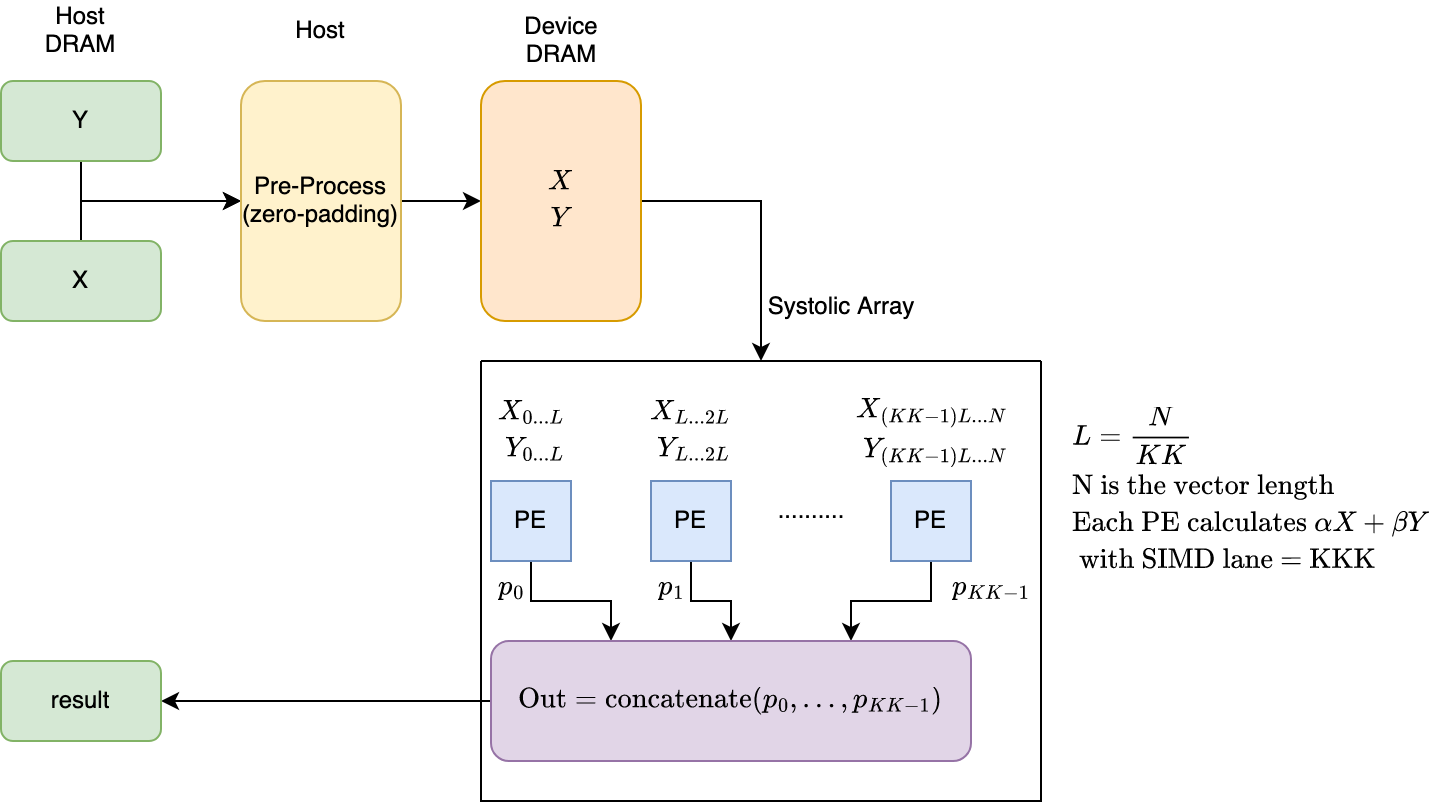

The diagram above was exported from draw.io. Its source (the exported page's mxGraphModel, read from the mxfile embedded in the PNG):
<mxGraphModel dx="745" dy="533" grid="1" gridSize="10" guides="1" tooltips="1" connect="1" arrows="1" fold="1" page="1" pageScale="1" pageWidth="850" pageHeight="1100" math="1" shadow="0">
  <root>
    <mxCell id="0" />
    <mxCell id="1" parent="0" />
    <mxCell id="94SgYftM5BOZFwZWVgzs-1" value="Host&lt;br&gt;DRAM" style="text;html=1;strokeColor=none;fillColor=none;align=center;verticalAlign=middle;whiteSpace=wrap;rounded=0;" vertex="1" parent="1">
      <mxGeometry x="90" y="160" width="60" height="30" as="geometry" />
    </mxCell>
    <mxCell id="94SgYftM5BOZFwZWVgzs-6" style="edgeStyle=orthogonalEdgeStyle;rounded=0;orthogonalLoop=1;jettySize=auto;html=1;exitX=0.5;exitY=0;exitDx=0;exitDy=0;entryX=0.5;entryY=0;entryDx=0;entryDy=0;" edge="1" parent="1" source="94SgYftM5BOZFwZWVgzs-2" target="94SgYftM5BOZFwZWVgzs-4">
      <mxGeometry relative="1" as="geometry" />
    </mxCell>
    <mxCell id="94SgYftM5BOZFwZWVgzs-2" value="X" style="rounded=1;whiteSpace=wrap;html=1;fillColor=#d5e8d4;strokeColor=#82b366;" vertex="1" parent="1">
      <mxGeometry x="80" y="280" width="80" height="40" as="geometry" />
    </mxCell>
    <mxCell id="94SgYftM5BOZFwZWVgzs-7" style="edgeStyle=orthogonalEdgeStyle;rounded=0;orthogonalLoop=1;jettySize=auto;html=1;exitX=0.5;exitY=1;exitDx=0;exitDy=0;entryX=0.5;entryY=0;entryDx=0;entryDy=0;" edge="1" parent="1" source="94SgYftM5BOZFwZWVgzs-3" target="94SgYftM5BOZFwZWVgzs-4">
      <mxGeometry relative="1" as="geometry">
        <mxPoint x="240" y="280" as="targetPoint" />
      </mxGeometry>
    </mxCell>
    <mxCell id="94SgYftM5BOZFwZWVgzs-3" value="Y" style="rounded=1;whiteSpace=wrap;html=1;fillColor=#d5e8d4;strokeColor=#82b366;" vertex="1" parent="1">
      <mxGeometry x="80" y="200" width="80" height="40" as="geometry" />
    </mxCell>
    <mxCell id="94SgYftM5BOZFwZWVgzs-9" style="edgeStyle=orthogonalEdgeStyle;rounded=0;orthogonalLoop=1;jettySize=auto;html=1;exitX=0.5;exitY=1;exitDx=0;exitDy=0;entryX=0.5;entryY=0;entryDx=0;entryDy=0;" edge="1" parent="1" source="94SgYftM5BOZFwZWVgzs-4" target="94SgYftM5BOZFwZWVgzs-8">
      <mxGeometry relative="1" as="geometry" />
    </mxCell>
    <mxCell id="94SgYftM5BOZFwZWVgzs-4" value="Pre-Process&lt;br&gt;(zero-padding)" style="rounded=1;whiteSpace=wrap;html=1;direction=north;fillColor=#fff2cc;strokeColor=#d6b656;" vertex="1" parent="1">
      <mxGeometry x="200" y="200" width="80" height="120" as="geometry" />
    </mxCell>
    <mxCell id="94SgYftM5BOZFwZWVgzs-5" value="Host" style="text;html=1;strokeColor=none;fillColor=none;align=center;verticalAlign=middle;whiteSpace=wrap;rounded=0;" vertex="1" parent="1">
      <mxGeometry x="210" y="160" width="60" height="30" as="geometry" />
    </mxCell>
    <mxCell id="94SgYftM5BOZFwZWVgzs-31" style="edgeStyle=orthogonalEdgeStyle;rounded=0;orthogonalLoop=1;jettySize=auto;html=1;exitX=0.5;exitY=1;exitDx=0;exitDy=0;entryX=0.5;entryY=0;entryDx=0;entryDy=0;" edge="1" parent="1" source="94SgYftM5BOZFwZWVgzs-8" target="94SgYftM5BOZFwZWVgzs-30">
      <mxGeometry relative="1" as="geometry" />
    </mxCell>
    <mxCell id="94SgYftM5BOZFwZWVgzs-8" value="$$\begin{aligned}X\\&lt;br&gt; Y\end{aligned}$$" style="rounded=1;whiteSpace=wrap;html=1;direction=north;fillColor=#ffe6cc;strokeColor=#d79b00;" vertex="1" parent="1">
      <mxGeometry x="320" y="200" width="80" height="120" as="geometry" />
    </mxCell>
    <mxCell id="94SgYftM5BOZFwZWVgzs-10" value="Device&lt;br&gt;DRAM" style="text;html=1;align=center;verticalAlign=middle;resizable=0;points=[];autosize=1;strokeColor=none;fillColor=none;" vertex="1" parent="1">
      <mxGeometry x="330" y="160" width="60" height="40" as="geometry" />
    </mxCell>
    <mxCell id="94SgYftM5BOZFwZWVgzs-21" style="edgeStyle=orthogonalEdgeStyle;rounded=0;orthogonalLoop=1;jettySize=auto;html=1;exitX=0.5;exitY=1;exitDx=0;exitDy=0;entryX=0.25;entryY=0;entryDx=0;entryDy=0;" edge="1" parent="1" source="94SgYftM5BOZFwZWVgzs-12" target="94SgYftM5BOZFwZWVgzs-20">
      <mxGeometry relative="1" as="geometry" />
    </mxCell>
    <mxCell id="94SgYftM5BOZFwZWVgzs-12" value="PE" style="rounded=0;whiteSpace=wrap;html=1;fillColor=#dae8fc;strokeColor=#6c8ebf;" vertex="1" parent="1">
      <mxGeometry x="325" y="400" width="40" height="40" as="geometry" />
    </mxCell>
    <mxCell id="94SgYftM5BOZFwZWVgzs-13" value="$$\begin{aligned}X_{0...L}\\Y_{0...L}\end{aligned}$$" style="text;html=1;align=center;verticalAlign=middle;resizable=0;points=[];autosize=1;strokeColor=none;fillColor=none;" vertex="1" parent="1">
      <mxGeometry x="195" y="360" width="300" height="30" as="geometry" />
    </mxCell>
    <mxCell id="94SgYftM5BOZFwZWVgzs-22" style="edgeStyle=orthogonalEdgeStyle;rounded=0;orthogonalLoop=1;jettySize=auto;html=1;exitX=0.5;exitY=1;exitDx=0;exitDy=0;entryX=0.5;entryY=0;entryDx=0;entryDy=0;" edge="1" parent="1" source="94SgYftM5BOZFwZWVgzs-14" target="94SgYftM5BOZFwZWVgzs-20">
      <mxGeometry relative="1" as="geometry" />
    </mxCell>
    <mxCell id="94SgYftM5BOZFwZWVgzs-14" value="PE" style="rounded=0;whiteSpace=wrap;html=1;fillColor=#dae8fc;strokeColor=#6c8ebf;" vertex="1" parent="1">
      <mxGeometry x="405" y="400" width="40" height="40" as="geometry" />
    </mxCell>
    <mxCell id="94SgYftM5BOZFwZWVgzs-15" value="$$\begin{aligned}X_{L...2L}\\Y_{L...2L}\end{aligned}$$" style="text;html=1;align=center;verticalAlign=middle;resizable=0;points=[];autosize=1;strokeColor=none;fillColor=none;" vertex="1" parent="1">
      <mxGeometry x="270" y="360" width="310" height="30" as="geometry" />
    </mxCell>
    <mxCell id="94SgYftM5BOZFwZWVgzs-23" style="edgeStyle=orthogonalEdgeStyle;rounded=0;orthogonalLoop=1;jettySize=auto;html=1;exitX=0.5;exitY=1;exitDx=0;exitDy=0;entryX=0.75;entryY=0;entryDx=0;entryDy=0;" edge="1" parent="1" source="94SgYftM5BOZFwZWVgzs-16" target="94SgYftM5BOZFwZWVgzs-20">
      <mxGeometry relative="1" as="geometry" />
    </mxCell>
    <mxCell id="94SgYftM5BOZFwZWVgzs-16" value="PE" style="rounded=0;whiteSpace=wrap;html=1;fillColor=#dae8fc;strokeColor=#6c8ebf;" vertex="1" parent="1">
      <mxGeometry x="525" y="400" width="40" height="40" as="geometry" />
    </mxCell>
    <mxCell id="94SgYftM5BOZFwZWVgzs-18" value=".........." style="text;html=1;align=center;verticalAlign=middle;resizable=0;points=[];autosize=1;strokeColor=none;fillColor=none;" vertex="1" parent="1">
      <mxGeometry x="455" y="400" width="60" height="30" as="geometry" />
    </mxCell>
    <mxCell id="94SgYftM5BOZFwZWVgzs-19" value="$$\begin{aligned}X_{(KK-1)L...N}\\Y_{(KK-1)L...N}\end{aligned}$$" style="text;html=1;align=center;verticalAlign=middle;resizable=0;points=[];autosize=1;strokeColor=none;fillColor=none;" vertex="1" parent="1">
      <mxGeometry x="360" y="360" width="370" height="30" as="geometry" />
    </mxCell>
    <mxCell id="94SgYftM5BOZFwZWVgzs-28" style="edgeStyle=orthogonalEdgeStyle;rounded=0;orthogonalLoop=1;jettySize=auto;html=1;exitX=0;exitY=0.5;exitDx=0;exitDy=0;entryX=1;entryY=0.5;entryDx=0;entryDy=0;" edge="1" parent="1" source="94SgYftM5BOZFwZWVgzs-20" target="94SgYftM5BOZFwZWVgzs-27">
      <mxGeometry relative="1" as="geometry" />
    </mxCell>
    <mxCell id="94SgYftM5BOZFwZWVgzs-20" value="$$\text{Out}=\text{concatenate}(p_0,\dots,p_{KK-1})$$" style="rounded=1;whiteSpace=wrap;html=1;fillColor=#e1d5e7;strokeColor=#9673a6;" vertex="1" parent="1">
      <mxGeometry x="325" y="480" width="240" height="60" as="geometry" />
    </mxCell>
    <mxCell id="94SgYftM5BOZFwZWVgzs-24" value="$$p_0$$" style="text;html=1;align=center;verticalAlign=middle;resizable=0;points=[];autosize=1;strokeColor=none;fillColor=none;" vertex="1" parent="1">
      <mxGeometry x="300" y="438" width="70" height="30" as="geometry" />
    </mxCell>
    <mxCell id="94SgYftM5BOZFwZWVgzs-25" value="$$p_1$$" style="text;html=1;align=center;verticalAlign=middle;resizable=0;points=[];autosize=1;strokeColor=none;fillColor=none;" vertex="1" parent="1">
      <mxGeometry x="380" y="438" width="70" height="30" as="geometry" />
    </mxCell>
    <mxCell id="94SgYftM5BOZFwZWVgzs-26" value="$$p_{KK-1}$$" style="text;html=1;align=center;verticalAlign=middle;resizable=0;points=[];autosize=1;strokeColor=none;fillColor=none;" vertex="1" parent="1">
      <mxGeometry x="525" y="438" width="100" height="30" as="geometry" />
    </mxCell>
    <mxCell id="94SgYftM5BOZFwZWVgzs-27" value="result" style="rounded=1;whiteSpace=wrap;html=1;fillColor=#d5e8d4;strokeColor=#82b366;" vertex="1" parent="1">
      <mxGeometry x="80" y="490" width="80" height="40" as="geometry" />
    </mxCell>
    <mxCell id="94SgYftM5BOZFwZWVgzs-30" value="" style="swimlane;startSize=0;" vertex="1" parent="1">
      <mxGeometry x="320" y="340" width="280" height="220" as="geometry" />
    </mxCell>
    <mxCell id="94SgYftM5BOZFwZWVgzs-32" value="&lt;div&gt;Systolic Array&lt;/div&gt;" style="text;html=1;align=center;verticalAlign=middle;resizable=0;points=[];autosize=1;strokeColor=none;fillColor=none;" vertex="1" parent="1">
      <mxGeometry x="450" y="298" width="100" height="30" as="geometry" />
    </mxCell>
    <mxCell id="94SgYftM5BOZFwZWVgzs-33" value="&lt;div&gt;$$\begin{aligned}&amp;amp;L = \frac{N} {KK}\\&amp;amp;\text{N is the vector length}\\&amp;amp;\text{Each PE calculates }\alpha X+\beta Y\\&amp;amp;\text{ with SIMD lane = KKK}\end{aligned}$$&lt;br&gt;&lt;/div&gt;" style="text;html=1;strokeColor=none;fillColor=none;align=center;verticalAlign=middle;whiteSpace=wrap;rounded=0;" vertex="1" parent="1">
      <mxGeometry x="610" y="390" width="190" height="30" as="geometry" />
    </mxCell>
  </root>
</mxGraphModel>